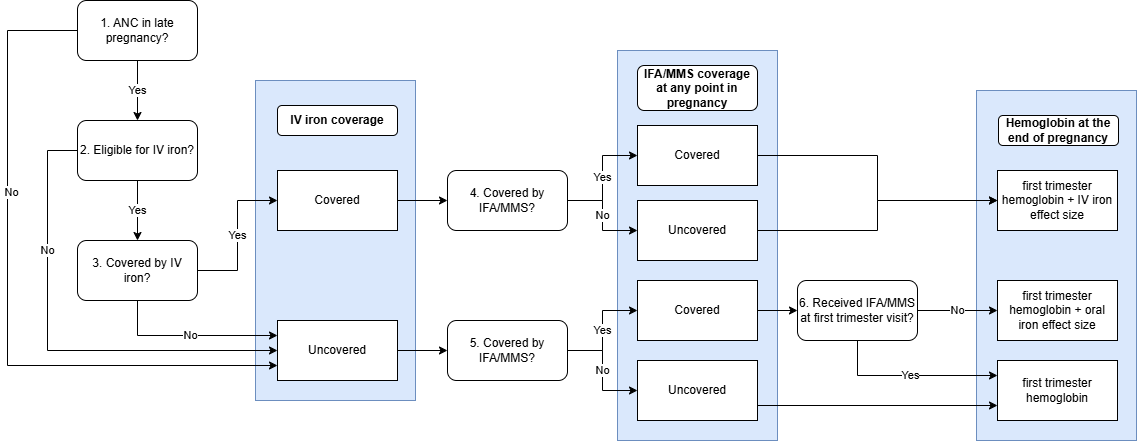

The diagram above was exported from draw.io. Its source (the exported page's mxGraphModel, read from the mxfile embedded in the PNG):
<mxGraphModel dx="78" dy="478" grid="1" gridSize="10" guides="1" tooltips="1" connect="1" arrows="1" fold="1" page="1" pageScale="1" pageWidth="850" pageHeight="1100" math="0" shadow="0">
  <root>
    <mxCell id="0" />
    <mxCell id="1" parent="0" />
    <mxCell id="HlafpsLVw2WEb3A_a-N8-1" value="" style="rounded=0;whiteSpace=wrap;html=1;fillColor=#dae8fc;strokeColor=#6c8ebf;" parent="1" vertex="1">
      <mxGeometry x="1939" y="200" width="160" height="350" as="geometry" />
    </mxCell>
    <mxCell id="HlafpsLVw2WEb3A_a-N8-2" value="&lt;b&gt;Hemoglobin at the end of pregnancy&lt;/b&gt;" style="rounded=1;whiteSpace=wrap;html=1;" parent="1" vertex="1">
      <mxGeometry x="1961" y="225" width="120" height="30" as="geometry" />
    </mxCell>
    <mxCell id="HlafpsLVw2WEb3A_a-N8-3" value="" style="rounded=0;whiteSpace=wrap;html=1;fillColor=#dae8fc;strokeColor=#6c8ebf;" parent="1" vertex="1">
      <mxGeometry x="1580" y="160" width="160" height="390" as="geometry" />
    </mxCell>
    <mxCell id="HlafpsLVw2WEb3A_a-N8-4" value="IFA/MMS coverage at any point in pregnancy" style="rounded=1;whiteSpace=wrap;html=1;fontStyle=1" parent="1" vertex="1">
      <mxGeometry x="1600" y="175" width="120" height="45" as="geometry" />
    </mxCell>
    <mxCell id="HlafpsLVw2WEb3A_a-N8-5" value="" style="rounded=0;whiteSpace=wrap;html=1;fillColor=#dae8fc;strokeColor=#6c8ebf;" parent="1" vertex="1">
      <mxGeometry x="1218" y="190" width="160" height="320" as="geometry" />
    </mxCell>
    <mxCell id="HlafpsLVw2WEb3A_a-N8-6" value="Yes" style="edgeStyle=orthogonalEdgeStyle;rounded=0;orthogonalLoop=1;jettySize=auto;html=1;entryX=0.5;entryY=0;entryDx=0;entryDy=0;" parent="1" source="HlafpsLVw2WEb3A_a-N8-9" target="HlafpsLVw2WEb3A_a-N8-12" edge="1">
      <mxGeometry relative="1" as="geometry" />
    </mxCell>
    <mxCell id="HlafpsLVw2WEb3A_a-N8-7" style="edgeStyle=orthogonalEdgeStyle;rounded=0;orthogonalLoop=1;jettySize=auto;html=1;entryX=0;entryY=0.75;entryDx=0;entryDy=0;" parent="1" source="HlafpsLVw2WEb3A_a-N8-9" target="HlafpsLVw2WEb3A_a-N8-24" edge="1">
      <mxGeometry relative="1" as="geometry">
        <Array as="points">
          <mxPoint x="970" y="140" />
          <mxPoint x="970" y="475" />
        </Array>
      </mxGeometry>
    </mxCell>
    <mxCell id="HlafpsLVw2WEb3A_a-N8-8" value="No" style="edgeLabel;html=1;align=center;verticalAlign=middle;resizable=0;points=[];" parent="HlafpsLVw2WEb3A_a-N8-7" vertex="1" connectable="0">
      <mxGeometry x="-0.3172" y="3" relative="1" as="geometry">
        <mxPoint y="1" as="offset" />
      </mxGeometry>
    </mxCell>
    <mxCell id="HlafpsLVw2WEb3A_a-N8-9" value="1. ANC in late pregnancy?" style="rounded=1;whiteSpace=wrap;html=1;" parent="1" vertex="1">
      <mxGeometry x="1040" y="110" width="120" height="60" as="geometry" />
    </mxCell>
    <mxCell id="HlafpsLVw2WEb3A_a-N8-10" value="Yes" style="edgeStyle=orthogonalEdgeStyle;rounded=0;orthogonalLoop=1;jettySize=auto;html=1;entryX=0.5;entryY=0;entryDx=0;entryDy=0;" parent="1" source="HlafpsLVw2WEb3A_a-N8-12" target="HlafpsLVw2WEb3A_a-N8-15" edge="1">
      <mxGeometry relative="1" as="geometry" />
    </mxCell>
    <mxCell id="iUJVH9YIU9BXHluYi6zV-1" value="No" style="edgeStyle=orthogonalEdgeStyle;rounded=0;orthogonalLoop=1;jettySize=auto;html=1;entryX=0;entryY=0.5;entryDx=0;entryDy=0;" edge="1" parent="1" source="HlafpsLVw2WEb3A_a-N8-12" target="HlafpsLVw2WEb3A_a-N8-24">
      <mxGeometry x="-0.4348" relative="1" as="geometry">
        <Array as="points">
          <mxPoint x="1010" y="260" />
          <mxPoint x="1010" y="460" />
        </Array>
        <mxPoint as="offset" />
      </mxGeometry>
    </mxCell>
    <mxCell id="HlafpsLVw2WEb3A_a-N8-12" value="2. Eligible for IV iron?" style="rounded=1;whiteSpace=wrap;html=1;" parent="1" vertex="1">
      <mxGeometry x="1040" y="230" width="120" height="60" as="geometry" />
    </mxCell>
    <mxCell id="HlafpsLVw2WEb3A_a-N8-14" value="Yes" style="edgeStyle=orthogonalEdgeStyle;rounded=0;orthogonalLoop=1;jettySize=auto;html=1;entryX=0;entryY=0.5;entryDx=0;entryDy=0;" parent="1" source="HlafpsLVw2WEb3A_a-N8-15" target="HlafpsLVw2WEb3A_a-N8-20" edge="1">
      <mxGeometry relative="1" as="geometry" />
    </mxCell>
    <mxCell id="j46uZWKoDnxSLW8ZWnzX-1" value="No" style="edgeStyle=orthogonalEdgeStyle;rounded=0;orthogonalLoop=1;jettySize=auto;html=1;entryX=0;entryY=0.25;entryDx=0;entryDy=0;" parent="1" source="HlafpsLVw2WEb3A_a-N8-15" target="HlafpsLVw2WEb3A_a-N8-24" edge="1">
      <mxGeometry relative="1" as="geometry">
        <Array as="points">
          <mxPoint x="1100" y="445" />
        </Array>
      </mxGeometry>
    </mxCell>
    <mxCell id="HlafpsLVw2WEb3A_a-N8-15" value="3. Covered by IV iron?" style="rounded=1;whiteSpace=wrap;html=1;" parent="1" vertex="1">
      <mxGeometry x="1040" y="350" width="120" height="60" as="geometry" />
    </mxCell>
    <mxCell id="j46uZWKoDnxSLW8ZWnzX-3" value="Yes" style="edgeStyle=orthogonalEdgeStyle;rounded=0;orthogonalLoop=1;jettySize=auto;html=1;entryX=0;entryY=0.5;entryDx=0;entryDy=0;" parent="1" source="HlafpsLVw2WEb3A_a-N8-18" target="HlafpsLVw2WEb3A_a-N8-37" edge="1">
      <mxGeometry relative="1" as="geometry" />
    </mxCell>
    <mxCell id="j46uZWKoDnxSLW8ZWnzX-5" value="No" style="edgeStyle=orthogonalEdgeStyle;rounded=0;orthogonalLoop=1;jettySize=auto;html=1;entryX=0;entryY=0.5;entryDx=0;entryDy=0;" parent="1" source="HlafpsLVw2WEb3A_a-N8-18" target="HlafpsLVw2WEb3A_a-N8-34" edge="1">
      <mxGeometry relative="1" as="geometry" />
    </mxCell>
    <mxCell id="HlafpsLVw2WEb3A_a-N8-18" value="5. Covered by IFA/MMS?" style="rounded=1;whiteSpace=wrap;html=1;" parent="1" vertex="1">
      <mxGeometry x="1410" y="430" width="120" height="60" as="geometry" />
    </mxCell>
    <mxCell id="HlafpsLVw2WEb3A_a-N8-19" style="edgeStyle=orthogonalEdgeStyle;rounded=0;orthogonalLoop=1;jettySize=auto;html=1;exitX=1;exitY=0.5;exitDx=0;exitDy=0;entryX=0;entryY=0.5;entryDx=0;entryDy=0;" parent="1" source="HlafpsLVw2WEb3A_a-N8-20" target="HlafpsLVw2WEb3A_a-N8-27" edge="1">
      <mxGeometry relative="1" as="geometry" />
    </mxCell>
    <mxCell id="HlafpsLVw2WEb3A_a-N8-20" value="Covered" style="rounded=0;whiteSpace=wrap;html=1;" parent="1" vertex="1">
      <mxGeometry x="1240" y="280" width="120" height="60" as="geometry" />
    </mxCell>
    <mxCell id="j46uZWKoDnxSLW8ZWnzX-2" style="edgeStyle=orthogonalEdgeStyle;rounded=0;orthogonalLoop=1;jettySize=auto;html=1;entryX=0;entryY=0.5;entryDx=0;entryDy=0;" parent="1" source="HlafpsLVw2WEb3A_a-N8-24" target="HlafpsLVw2WEb3A_a-N8-18" edge="1">
      <mxGeometry relative="1" as="geometry" />
    </mxCell>
    <mxCell id="HlafpsLVw2WEb3A_a-N8-24" value="Uncovered" style="rounded=0;whiteSpace=wrap;html=1;" parent="1" vertex="1">
      <mxGeometry x="1240" y="430" width="120" height="60" as="geometry" />
    </mxCell>
    <mxCell id="HlafpsLVw2WEb3A_a-N8-25" value="Yes" style="edgeStyle=orthogonalEdgeStyle;rounded=0;orthogonalLoop=1;jettySize=auto;html=1;entryX=0;entryY=0.5;entryDx=0;entryDy=0;" parent="1" source="HlafpsLVw2WEb3A_a-N8-27" target="HlafpsLVw2WEb3A_a-N8-29" edge="1">
      <mxGeometry relative="1" as="geometry" />
    </mxCell>
    <mxCell id="HlafpsLVw2WEb3A_a-N8-26" value="No" style="edgeStyle=orthogonalEdgeStyle;rounded=0;orthogonalLoop=1;jettySize=auto;html=1;entryX=0;entryY=0.5;entryDx=0;entryDy=0;" parent="1" source="HlafpsLVw2WEb3A_a-N8-27" target="HlafpsLVw2WEb3A_a-N8-31" edge="1">
      <mxGeometry relative="1" as="geometry" />
    </mxCell>
    <mxCell id="HlafpsLVw2WEb3A_a-N8-27" value="4. Covered by IFA/MMS?" style="rounded=1;whiteSpace=wrap;html=1;" parent="1" vertex="1">
      <mxGeometry x="1410" y="280" width="120" height="60" as="geometry" />
    </mxCell>
    <mxCell id="HlafpsLVw2WEb3A_a-N8-28" style="edgeStyle=orthogonalEdgeStyle;rounded=0;orthogonalLoop=1;jettySize=auto;html=1;entryX=0;entryY=0.5;entryDx=0;entryDy=0;" parent="1" source="HlafpsLVw2WEb3A_a-N8-29" target="HlafpsLVw2WEb3A_a-N8-32" edge="1">
      <mxGeometry relative="1" as="geometry" />
    </mxCell>
    <mxCell id="HlafpsLVw2WEb3A_a-N8-29" value="Covered" style="rounded=0;whiteSpace=wrap;html=1;" parent="1" vertex="1">
      <mxGeometry x="1600" y="235" width="120" height="60" as="geometry" />
    </mxCell>
    <mxCell id="HlafpsLVw2WEb3A_a-N8-30" style="edgeStyle=orthogonalEdgeStyle;rounded=0;orthogonalLoop=1;jettySize=auto;html=1;entryX=0;entryY=0.5;entryDx=0;entryDy=0;" parent="1" source="HlafpsLVw2WEb3A_a-N8-31" target="HlafpsLVw2WEb3A_a-N8-32" edge="1">
      <mxGeometry relative="1" as="geometry" />
    </mxCell>
    <mxCell id="HlafpsLVw2WEb3A_a-N8-31" value="Uncovered" style="rounded=0;whiteSpace=wrap;html=1;" parent="1" vertex="1">
      <mxGeometry x="1600" y="310" width="120" height="60" as="geometry" />
    </mxCell>
    <mxCell id="HlafpsLVw2WEb3A_a-N8-32" value="first trimester hemoglobin + IV iron effect size" style="rounded=0;whiteSpace=wrap;html=1;" parent="1" vertex="1">
      <mxGeometry x="1960" y="280" width="120" height="60" as="geometry" />
    </mxCell>
    <mxCell id="j46uZWKoDnxSLW8ZWnzX-6" style="edgeStyle=orthogonalEdgeStyle;rounded=0;orthogonalLoop=1;jettySize=auto;html=1;exitX=1;exitY=0.75;exitDx=0;exitDy=0;entryX=0;entryY=0.75;entryDx=0;entryDy=0;" parent="1" source="HlafpsLVw2WEb3A_a-N8-34" target="HlafpsLVw2WEb3A_a-N8-35" edge="1">
      <mxGeometry relative="1" as="geometry" />
    </mxCell>
    <mxCell id="HlafpsLVw2WEb3A_a-N8-34" value="Uncovered" style="rounded=0;whiteSpace=wrap;html=1;" parent="1" vertex="1">
      <mxGeometry x="1600" y="470" width="120" height="60" as="geometry" />
    </mxCell>
    <mxCell id="HlafpsLVw2WEb3A_a-N8-35" value="first trimester hemoglobin" style="rounded=0;whiteSpace=wrap;html=1;" parent="1" vertex="1">
      <mxGeometry x="1960" y="470" width="120" height="60" as="geometry" />
    </mxCell>
    <mxCell id="HlafpsLVw2WEb3A_a-N8-36" style="edgeStyle=orthogonalEdgeStyle;rounded=0;orthogonalLoop=1;jettySize=auto;html=1;entryX=0;entryY=0.5;entryDx=0;entryDy=0;" parent="1" source="HlafpsLVw2WEb3A_a-N8-37" target="HlafpsLVw2WEb3A_a-N8-40" edge="1">
      <mxGeometry relative="1" as="geometry" />
    </mxCell>
    <mxCell id="HlafpsLVw2WEb3A_a-N8-37" value="Covered" style="rounded=0;whiteSpace=wrap;html=1;" parent="1" vertex="1">
      <mxGeometry x="1600" y="390" width="120" height="60" as="geometry" />
    </mxCell>
    <mxCell id="HlafpsLVw2WEb3A_a-N8-38" value="No" style="edgeStyle=orthogonalEdgeStyle;rounded=0;orthogonalLoop=1;jettySize=auto;html=1;entryX=0;entryY=0.5;entryDx=0;entryDy=0;" parent="1" source="HlafpsLVw2WEb3A_a-N8-40" target="HlafpsLVw2WEb3A_a-N8-41" edge="1">
      <mxGeometry relative="1" as="geometry" />
    </mxCell>
    <mxCell id="j46uZWKoDnxSLW8ZWnzX-7" value="Yes" style="edgeStyle=orthogonalEdgeStyle;rounded=0;orthogonalLoop=1;jettySize=auto;html=1;entryX=0;entryY=0.25;entryDx=0;entryDy=0;" parent="1" source="HlafpsLVw2WEb3A_a-N8-40" target="HlafpsLVw2WEb3A_a-N8-35" edge="1">
      <mxGeometry relative="1" as="geometry">
        <Array as="points">
          <mxPoint x="1820" y="485" />
        </Array>
      </mxGeometry>
    </mxCell>
    <mxCell id="HlafpsLVw2WEb3A_a-N8-40" value="6. Received IFA/MMS at first trimester visit?" style="rounded=1;whiteSpace=wrap;html=1;" parent="1" vertex="1">
      <mxGeometry x="1760" y="390" width="120" height="60" as="geometry" />
    </mxCell>
    <mxCell id="HlafpsLVw2WEb3A_a-N8-41" value="first trimester hemoglobin + oral iron effect size" style="rounded=0;whiteSpace=wrap;html=1;" parent="1" vertex="1">
      <mxGeometry x="1960" y="390" width="120" height="60" as="geometry" />
    </mxCell>
    <mxCell id="HlafpsLVw2WEb3A_a-N8-42" value="&lt;b&gt;IV iron coverage&lt;/b&gt;" style="rounded=1;whiteSpace=wrap;html=1;" parent="1" vertex="1">
      <mxGeometry x="1240" y="215" width="120" height="30" as="geometry" />
    </mxCell>
  </root>
</mxGraphModel>